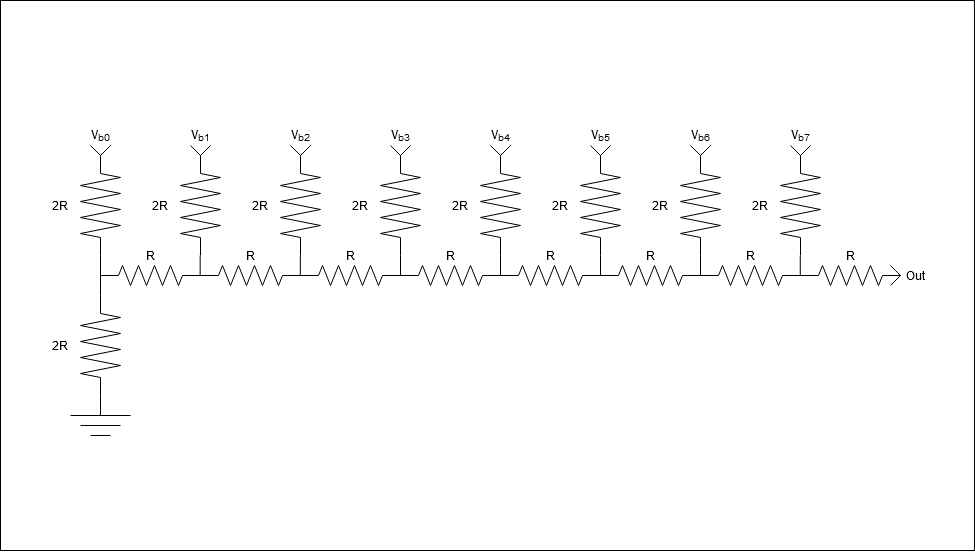

The diagram above was exported from draw.io. Its source (the exported page's mxGraphModel, read from the mxfile embedded in the PNG):
<mxGraphModel dx="3390" dy="877" grid="1" gridSize="10" guides="1" tooltips="1" connect="1" arrows="1" fold="1" page="1" pageScale="1" pageWidth="1100" pageHeight="850" math="0" shadow="0">
  <root>
    <mxCell id="0" />
    <mxCell id="1" parent="0" />
    <mxCell id="T6zVC4WKympNg98wbGJc-11" value="" style="pointerEvents=1;verticalLabelPosition=bottom;shadow=0;dashed=0;align=center;html=1;verticalAlign=top;shape=mxgraph.electrical.resistors.resistor_2;" parent="1" vertex="1">
      <mxGeometry x="-950" y="330" width="100" height="20" as="geometry" />
    </mxCell>
    <mxCell id="T6zVC4WKympNg98wbGJc-13" value="" style="pointerEvents=1;verticalLabelPosition=bottom;shadow=0;dashed=0;align=center;html=1;verticalAlign=top;shape=mxgraph.electrical.resistors.resistor_2;" parent="1" vertex="1">
      <mxGeometry x="-850" y="330" width="100" height="20" as="geometry" />
    </mxCell>
    <mxCell id="T6zVC4WKympNg98wbGJc-14" value="" style="pointerEvents=1;verticalLabelPosition=bottom;shadow=0;dashed=0;align=center;html=1;verticalAlign=top;shape=mxgraph.electrical.resistors.resistor_2;" parent="1" vertex="1">
      <mxGeometry x="-750" y="330" width="100" height="20" as="geometry" />
    </mxCell>
    <mxCell id="T6zVC4WKympNg98wbGJc-15" value="" style="pointerEvents=1;verticalLabelPosition=bottom;shadow=0;dashed=0;align=center;html=1;verticalAlign=top;shape=mxgraph.electrical.resistors.resistor_2;" parent="1" vertex="1">
      <mxGeometry x="-650" y="330" width="100" height="20" as="geometry" />
    </mxCell>
    <mxCell id="T6zVC4WKympNg98wbGJc-16" value="" style="pointerEvents=1;verticalLabelPosition=bottom;shadow=0;dashed=0;align=center;html=1;verticalAlign=top;shape=mxgraph.electrical.resistors.resistor_2;" parent="1" vertex="1">
      <mxGeometry x="-550" y="330" width="100" height="20" as="geometry" />
    </mxCell>
    <mxCell id="T6zVC4WKympNg98wbGJc-17" value="" style="pointerEvents=1;verticalLabelPosition=bottom;shadow=0;dashed=0;align=center;html=1;verticalAlign=top;shape=mxgraph.electrical.resistors.resistor_2;" parent="1" vertex="1">
      <mxGeometry x="-450" y="330" width="100" height="20" as="geometry" />
    </mxCell>
    <mxCell id="T6zVC4WKympNg98wbGJc-18" value="" style="pointerEvents=1;verticalLabelPosition=bottom;shadow=0;dashed=0;align=center;html=1;verticalAlign=top;shape=mxgraph.electrical.resistors.resistor_2;" parent="1" vertex="1">
      <mxGeometry x="-350" y="330" width="100" height="20" as="geometry" />
    </mxCell>
    <mxCell id="T6zVC4WKympNg98wbGJc-19" value="" style="pointerEvents=1;verticalLabelPosition=bottom;shadow=0;dashed=0;align=center;html=1;verticalAlign=top;shape=mxgraph.electrical.resistors.resistor_2;" parent="1" vertex="1">
      <mxGeometry x="-250" y="330" width="100" height="20" as="geometry" />
    </mxCell>
    <mxCell id="T6zVC4WKympNg98wbGJc-20" value="" style="pointerEvents=1;verticalLabelPosition=bottom;shadow=0;dashed=0;align=center;html=1;verticalAlign=top;shape=mxgraph.electrical.resistors.resistor_2;rotation=90;" parent="1" vertex="1">
      <mxGeometry x="-700" y="250" width="100" height="40" as="geometry" />
    </mxCell>
    <mxCell id="T6zVC4WKympNg98wbGJc-21" value="" style="pointerEvents=1;verticalLabelPosition=bottom;shadow=0;dashed=0;align=center;html=1;verticalAlign=top;shape=mxgraph.electrical.resistors.resistor_2;rotation=90;" parent="1" vertex="1">
      <mxGeometry x="-1000" y="250" width="100" height="40" as="geometry" />
    </mxCell>
    <mxCell id="T6zVC4WKympNg98wbGJc-22" value="" style="pointerEvents=1;verticalLabelPosition=bottom;shadow=0;dashed=0;align=center;html=1;verticalAlign=top;shape=mxgraph.electrical.resistors.resistor_2;rotation=90;" parent="1" vertex="1">
      <mxGeometry x="-900" y="250" width="100" height="40" as="geometry" />
    </mxCell>
    <mxCell id="T6zVC4WKympNg98wbGJc-23" value="" style="pointerEvents=1;verticalLabelPosition=bottom;shadow=0;dashed=0;align=center;html=1;verticalAlign=top;shape=mxgraph.electrical.resistors.resistor_2;rotation=90;" parent="1" vertex="1">
      <mxGeometry x="-800" y="250" width="100" height="40" as="geometry" />
    </mxCell>
    <mxCell id="T6zVC4WKympNg98wbGJc-24" value="" style="pointerEvents=1;verticalLabelPosition=bottom;shadow=0;dashed=0;align=center;html=1;verticalAlign=top;shape=mxgraph.electrical.resistors.resistor_2;rotation=90;" parent="1" vertex="1">
      <mxGeometry x="-600" y="250" width="100" height="40" as="geometry" />
    </mxCell>
    <mxCell id="T6zVC4WKympNg98wbGJc-25" value="" style="pointerEvents=1;verticalLabelPosition=bottom;shadow=0;dashed=0;align=center;html=1;verticalAlign=top;shape=mxgraph.electrical.resistors.resistor_2;rotation=90;" parent="1" vertex="1">
      <mxGeometry x="-500" y="250" width="100" height="40" as="geometry" />
    </mxCell>
    <mxCell id="T6zVC4WKympNg98wbGJc-26" value="" style="pointerEvents=1;verticalLabelPosition=bottom;shadow=0;dashed=0;align=center;html=1;verticalAlign=top;shape=mxgraph.electrical.resistors.resistor_2;rotation=90;" parent="1" vertex="1">
      <mxGeometry x="-400" y="250" width="100" height="40" as="geometry" />
    </mxCell>
    <mxCell id="T6zVC4WKympNg98wbGJc-27" value="" style="pointerEvents=1;verticalLabelPosition=bottom;shadow=0;dashed=0;align=center;html=1;verticalAlign=top;shape=mxgraph.electrical.resistors.resistor_2;rotation=90;" parent="1" vertex="1">
      <mxGeometry x="-300" y="250" width="100" height="40" as="geometry" />
    </mxCell>
    <mxCell id="T6zVC4WKympNg98wbGJc-28" value="" style="pointerEvents=1;verticalLabelPosition=bottom;shadow=0;dashed=0;align=center;html=1;verticalAlign=top;shape=mxgraph.electrical.resistors.resistor_2;rotation=90;" parent="1" vertex="1">
      <mxGeometry x="-1000" y="390" width="100" height="40" as="geometry" />
    </mxCell>
    <mxCell id="T6zVC4WKympNg98wbGJc-30" value="" style="endArrow=none;html=1;" parent="1" edge="1">
      <mxGeometry width="50" height="50" relative="1" as="geometry">
        <mxPoint x="-970" y="490" as="sourcePoint" />
        <mxPoint x="-930" y="490" as="targetPoint" />
      </mxGeometry>
    </mxCell>
    <mxCell id="T6zVC4WKympNg98wbGJc-31" value="" style="endArrow=none;html=1;" parent="1" edge="1">
      <mxGeometry width="50" height="50" relative="1" as="geometry">
        <mxPoint x="-960" y="500" as="sourcePoint" />
        <mxPoint x="-940" y="500" as="targetPoint" />
      </mxGeometry>
    </mxCell>
    <mxCell id="T6zVC4WKympNg98wbGJc-32" value="" style="endArrow=none;html=1;" parent="1" edge="1">
      <mxGeometry width="50" height="50" relative="1" as="geometry">
        <mxPoint x="-980" y="480" as="sourcePoint" />
        <mxPoint x="-920" y="480" as="targetPoint" />
      </mxGeometry>
    </mxCell>
    <mxCell id="T6zVC4WKympNg98wbGJc-33" value="" style="endArrow=none;html=1;entryX=1;entryY=0.5;entryDx=0;entryDy=0;entryPerimeter=0;" parent="1" target="T6zVC4WKympNg98wbGJc-28" edge="1">
      <mxGeometry width="50" height="50" relative="1" as="geometry">
        <mxPoint x="-950" y="480" as="sourcePoint" />
        <mxPoint x="-790" y="390" as="targetPoint" />
      </mxGeometry>
    </mxCell>
    <mxCell id="T6zVC4WKympNg98wbGJc-34" value="" style="endArrow=none;html=1;exitX=1;exitY=0.5;exitDx=0;exitDy=0;exitPerimeter=0;entryX=0;entryY=0.5;entryDx=0;entryDy=0;entryPerimeter=0;" parent="1" source="T6zVC4WKympNg98wbGJc-21" target="T6zVC4WKympNg98wbGJc-28" edge="1">
      <mxGeometry width="50" height="50" relative="1" as="geometry">
        <mxPoint x="-810" y="360" as="sourcePoint" />
        <mxPoint x="-760" y="310" as="targetPoint" />
      </mxGeometry>
    </mxCell>
    <mxCell id="T6zVC4WKympNg98wbGJc-36" value="" style="endArrow=none;html=1;entryX=1;entryY=0.5;entryDx=0;entryDy=0;entryPerimeter=0;exitX=0;exitY=0.5;exitDx=0;exitDy=0;exitPerimeter=0;" parent="1" source="T6zVC4WKympNg98wbGJc-16" target="T6zVC4WKympNg98wbGJc-24" edge="1">
      <mxGeometry width="50" height="50" relative="1" as="geometry">
        <mxPoint x="-570" y="280" as="sourcePoint" />
        <mxPoint x="-520" y="230" as="targetPoint" />
      </mxGeometry>
    </mxCell>
    <mxCell id="T6zVC4WKympNg98wbGJc-40" value="" style="endArrow=none;html=1;entryX=1;entryY=0.5;entryDx=0;entryDy=0;entryPerimeter=0;exitX=0;exitY=0.5;exitDx=0;exitDy=0;exitPerimeter=0;" parent="1" edge="1">
      <mxGeometry width="50" height="50" relative="1" as="geometry">
        <mxPoint x="-450" y="340" as="sourcePoint" />
        <mxPoint x="-450" y="320" as="targetPoint" />
      </mxGeometry>
    </mxCell>
    <mxCell id="T6zVC4WKympNg98wbGJc-41" value="" style="endArrow=none;html=1;entryX=1;entryY=0.5;entryDx=0;entryDy=0;entryPerimeter=0;exitX=0;exitY=0.5;exitDx=0;exitDy=0;exitPerimeter=0;" parent="1" edge="1">
      <mxGeometry width="50" height="50" relative="1" as="geometry">
        <mxPoint x="-650" y="340" as="sourcePoint" />
        <mxPoint x="-650" y="320" as="targetPoint" />
      </mxGeometry>
    </mxCell>
    <mxCell id="T6zVC4WKympNg98wbGJc-42" value="" style="endArrow=none;html=1;entryX=1;entryY=0.5;entryDx=0;entryDy=0;entryPerimeter=0;exitX=0;exitY=0.5;exitDx=0;exitDy=0;exitPerimeter=0;" parent="1" edge="1">
      <mxGeometry width="50" height="50" relative="1" as="geometry">
        <mxPoint x="-750.17" y="340" as="sourcePoint" />
        <mxPoint x="-750.17" y="320" as="targetPoint" />
      </mxGeometry>
    </mxCell>
    <mxCell id="T6zVC4WKympNg98wbGJc-43" value="" style="endArrow=none;html=1;entryX=1;entryY=0.5;entryDx=0;entryDy=0;entryPerimeter=0;exitX=0;exitY=0.5;exitDx=0;exitDy=0;exitPerimeter=0;" parent="1" edge="1">
      <mxGeometry width="50" height="50" relative="1" as="geometry">
        <mxPoint x="-850.3299999999999" y="340" as="sourcePoint" />
        <mxPoint x="-850.3299999999999" y="320" as="targetPoint" />
      </mxGeometry>
    </mxCell>
    <mxCell id="T6zVC4WKympNg98wbGJc-44" value="" style="endArrow=none;html=1;entryX=1;entryY=0.5;entryDx=0;entryDy=0;entryPerimeter=0;exitX=0;exitY=0.5;exitDx=0;exitDy=0;exitPerimeter=0;" parent="1" edge="1">
      <mxGeometry width="50" height="50" relative="1" as="geometry">
        <mxPoint x="-350" y="340" as="sourcePoint" />
        <mxPoint x="-350" y="320" as="targetPoint" />
      </mxGeometry>
    </mxCell>
    <mxCell id="T6zVC4WKympNg98wbGJc-45" value="" style="endArrow=none;html=1;entryX=1;entryY=0.5;entryDx=0;entryDy=0;entryPerimeter=0;exitX=0;exitY=0.5;exitDx=0;exitDy=0;exitPerimeter=0;" parent="1" edge="1">
      <mxGeometry width="50" height="50" relative="1" as="geometry">
        <mxPoint x="-250.23000000000013" y="340" as="sourcePoint" />
        <mxPoint x="-250.23000000000013" y="320" as="targetPoint" />
      </mxGeometry>
    </mxCell>
    <mxCell id="T6zVC4WKympNg98wbGJc-46" value="R" style="text;html=1;strokeColor=none;fillColor=none;align=center;verticalAlign=middle;whiteSpace=wrap;rounded=0;" parent="1" vertex="1">
      <mxGeometry x="-910" y="310" width="20" height="20" as="geometry" />
    </mxCell>
    <mxCell id="T6zVC4WKympNg98wbGJc-47" value="R" style="text;html=1;strokeColor=none;fillColor=none;align=center;verticalAlign=middle;whiteSpace=wrap;rounded=0;" parent="1" vertex="1">
      <mxGeometry x="-810" y="310" width="20" height="20" as="geometry" />
    </mxCell>
    <mxCell id="T6zVC4WKympNg98wbGJc-48" value="R" style="text;html=1;strokeColor=none;fillColor=none;align=center;verticalAlign=middle;whiteSpace=wrap;rounded=0;" parent="1" vertex="1">
      <mxGeometry x="-710" y="310" width="20" height="20" as="geometry" />
    </mxCell>
    <mxCell id="T6zVC4WKympNg98wbGJc-49" value="R" style="text;html=1;strokeColor=none;fillColor=none;align=center;verticalAlign=middle;whiteSpace=wrap;rounded=0;" parent="1" vertex="1">
      <mxGeometry x="-610" y="310" width="20" height="20" as="geometry" />
    </mxCell>
    <mxCell id="T6zVC4WKympNg98wbGJc-50" value="R" style="text;html=1;strokeColor=none;fillColor=none;align=center;verticalAlign=middle;whiteSpace=wrap;rounded=0;" parent="1" vertex="1">
      <mxGeometry x="-510" y="310" width="20" height="20" as="geometry" />
    </mxCell>
    <mxCell id="T6zVC4WKympNg98wbGJc-51" value="R" style="text;html=1;strokeColor=none;fillColor=none;align=center;verticalAlign=middle;whiteSpace=wrap;rounded=0;" parent="1" vertex="1">
      <mxGeometry x="-410" y="310" width="20" height="20" as="geometry" />
    </mxCell>
    <mxCell id="T6zVC4WKympNg98wbGJc-52" value="R" style="text;html=1;strokeColor=none;fillColor=none;align=center;verticalAlign=middle;whiteSpace=wrap;rounded=0;" parent="1" vertex="1">
      <mxGeometry x="-310" y="310" width="20" height="20" as="geometry" />
    </mxCell>
    <mxCell id="T6zVC4WKympNg98wbGJc-53" value="R" style="text;html=1;strokeColor=none;fillColor=none;align=center;verticalAlign=middle;whiteSpace=wrap;rounded=0;" parent="1" vertex="1">
      <mxGeometry x="-210" y="310" width="20" height="20" as="geometry" />
    </mxCell>
    <mxCell id="T6zVC4WKympNg98wbGJc-54" value="2R" style="text;html=1;strokeColor=none;fillColor=none;align=center;verticalAlign=middle;whiteSpace=wrap;rounded=0;" parent="1" vertex="1">
      <mxGeometry x="-1000" y="400" width="20" height="20" as="geometry" />
    </mxCell>
    <mxCell id="T6zVC4WKympNg98wbGJc-55" value="2R" style="text;html=1;strokeColor=none;fillColor=none;align=center;verticalAlign=middle;whiteSpace=wrap;rounded=0;" parent="1" vertex="1">
      <mxGeometry x="-1000" y="260" width="20" height="20" as="geometry" />
    </mxCell>
    <mxCell id="T6zVC4WKympNg98wbGJc-56" value="2R" style="text;html=1;strokeColor=none;fillColor=none;align=center;verticalAlign=middle;whiteSpace=wrap;rounded=0;" parent="1" vertex="1">
      <mxGeometry x="-900" y="260" width="20" height="20" as="geometry" />
    </mxCell>
    <mxCell id="T6zVC4WKympNg98wbGJc-57" value="2R" style="text;html=1;strokeColor=none;fillColor=none;align=center;verticalAlign=middle;whiteSpace=wrap;rounded=0;" parent="1" vertex="1">
      <mxGeometry x="-800" y="260" width="20" height="20" as="geometry" />
    </mxCell>
    <mxCell id="T6zVC4WKympNg98wbGJc-58" value="2R" style="text;html=1;strokeColor=none;fillColor=none;align=center;verticalAlign=middle;whiteSpace=wrap;rounded=0;" parent="1" vertex="1">
      <mxGeometry x="-700" y="260" width="20" height="20" as="geometry" />
    </mxCell>
    <mxCell id="T6zVC4WKympNg98wbGJc-59" value="2R" style="text;html=1;strokeColor=none;fillColor=none;align=center;verticalAlign=middle;whiteSpace=wrap;rounded=0;" parent="1" vertex="1">
      <mxGeometry x="-600" y="260" width="20" height="20" as="geometry" />
    </mxCell>
    <mxCell id="T6zVC4WKympNg98wbGJc-60" value="2R" style="text;html=1;strokeColor=none;fillColor=none;align=center;verticalAlign=middle;whiteSpace=wrap;rounded=0;" parent="1" vertex="1">
      <mxGeometry x="-500" y="260" width="20" height="20" as="geometry" />
    </mxCell>
    <mxCell id="T6zVC4WKympNg98wbGJc-61" value="2R" style="text;html=1;strokeColor=none;fillColor=none;align=center;verticalAlign=middle;whiteSpace=wrap;rounded=0;" parent="1" vertex="1">
      <mxGeometry x="-400" y="260" width="20" height="20" as="geometry" />
    </mxCell>
    <mxCell id="T6zVC4WKympNg98wbGJc-62" value="2R" style="text;html=1;strokeColor=none;fillColor=none;align=center;verticalAlign=middle;whiteSpace=wrap;rounded=0;" parent="1" vertex="1">
      <mxGeometry x="-300" y="260" width="20" height="20" as="geometry" />
    </mxCell>
    <mxCell id="T6zVC4WKympNg98wbGJc-63" value="" style="endArrow=none;html=1;" parent="1" edge="1">
      <mxGeometry width="50" height="50" relative="1" as="geometry">
        <mxPoint x="-160" y="330" as="sourcePoint" />
        <mxPoint x="-150" y="340" as="targetPoint" />
        <Array as="points">
          <mxPoint x="-150" y="340" />
        </Array>
      </mxGeometry>
    </mxCell>
    <mxCell id="T6zVC4WKympNg98wbGJc-64" value="" style="endArrow=none;html=1;" parent="1" edge="1">
      <mxGeometry width="50" height="50" relative="1" as="geometry">
        <mxPoint x="-160" y="350" as="sourcePoint" />
        <mxPoint x="-150" y="340" as="targetPoint" />
      </mxGeometry>
    </mxCell>
    <mxCell id="T6zVC4WKympNg98wbGJc-66" value="" style="endArrow=none;html=1;" parent="1" edge="1">
      <mxGeometry width="50" height="50" relative="1" as="geometry">
        <mxPoint x="-860" y="210" as="sourcePoint" />
        <mxPoint x="-850" y="220" as="targetPoint" />
      </mxGeometry>
    </mxCell>
    <mxCell id="T6zVC4WKympNg98wbGJc-67" value="" style="endArrow=none;html=1;" parent="1" edge="1">
      <mxGeometry width="50" height="50" relative="1" as="geometry">
        <mxPoint x="-840" y="210" as="sourcePoint" />
        <mxPoint x="-850" y="220" as="targetPoint" />
      </mxGeometry>
    </mxCell>
    <mxCell id="T6zVC4WKympNg98wbGJc-68" value="" style="endArrow=none;html=1;" parent="1" edge="1">
      <mxGeometry width="50" height="50" relative="1" as="geometry">
        <mxPoint x="-960" y="210" as="sourcePoint" />
        <mxPoint x="-950" y="220" as="targetPoint" />
      </mxGeometry>
    </mxCell>
    <mxCell id="T6zVC4WKympNg98wbGJc-69" value="" style="endArrow=none;html=1;" parent="1" edge="1">
      <mxGeometry width="50" height="50" relative="1" as="geometry">
        <mxPoint x="-940" y="210" as="sourcePoint" />
        <mxPoint x="-950" y="220" as="targetPoint" />
      </mxGeometry>
    </mxCell>
    <mxCell id="T6zVC4WKympNg98wbGJc-70" value="" style="endArrow=none;html=1;" parent="1" edge="1">
      <mxGeometry width="50" height="50" relative="1" as="geometry">
        <mxPoint x="-660" y="210" as="sourcePoint" />
        <mxPoint x="-650" y="220" as="targetPoint" />
      </mxGeometry>
    </mxCell>
    <mxCell id="T6zVC4WKympNg98wbGJc-71" value="" style="endArrow=none;html=1;" parent="1" edge="1">
      <mxGeometry width="50" height="50" relative="1" as="geometry">
        <mxPoint x="-640" y="210" as="sourcePoint" />
        <mxPoint x="-650" y="220" as="targetPoint" />
      </mxGeometry>
    </mxCell>
    <mxCell id="T6zVC4WKympNg98wbGJc-72" value="" style="endArrow=none;html=1;" parent="1" edge="1">
      <mxGeometry width="50" height="50" relative="1" as="geometry">
        <mxPoint x="-760" y="210" as="sourcePoint" />
        <mxPoint x="-750" y="220" as="targetPoint" />
      </mxGeometry>
    </mxCell>
    <mxCell id="T6zVC4WKympNg98wbGJc-73" value="" style="endArrow=none;html=1;" parent="1" edge="1">
      <mxGeometry width="50" height="50" relative="1" as="geometry">
        <mxPoint x="-740" y="210" as="sourcePoint" />
        <mxPoint x="-750" y="220" as="targetPoint" />
      </mxGeometry>
    </mxCell>
    <mxCell id="T6zVC4WKympNg98wbGJc-74" value="" style="endArrow=none;html=1;" parent="1" edge="1">
      <mxGeometry width="50" height="50" relative="1" as="geometry">
        <mxPoint x="-460" y="210" as="sourcePoint" />
        <mxPoint x="-450" y="220" as="targetPoint" />
      </mxGeometry>
    </mxCell>
    <mxCell id="T6zVC4WKympNg98wbGJc-75" value="" style="endArrow=none;html=1;" parent="1" edge="1">
      <mxGeometry width="50" height="50" relative="1" as="geometry">
        <mxPoint x="-440" y="210" as="sourcePoint" />
        <mxPoint x="-450" y="220" as="targetPoint" />
        <Array as="points" />
      </mxGeometry>
    </mxCell>
    <mxCell id="T6zVC4WKympNg98wbGJc-76" value="" style="endArrow=none;html=1;" parent="1" edge="1">
      <mxGeometry width="50" height="50" relative="1" as="geometry">
        <mxPoint x="-560" y="210" as="sourcePoint" />
        <mxPoint x="-550" y="220" as="targetPoint" />
      </mxGeometry>
    </mxCell>
    <mxCell id="T6zVC4WKympNg98wbGJc-77" value="" style="endArrow=none;html=1;" parent="1" edge="1">
      <mxGeometry width="50" height="50" relative="1" as="geometry">
        <mxPoint x="-540" y="210" as="sourcePoint" />
        <mxPoint x="-550" y="220" as="targetPoint" />
      </mxGeometry>
    </mxCell>
    <mxCell id="T6zVC4WKympNg98wbGJc-78" value="" style="endArrow=none;html=1;" parent="1" edge="1">
      <mxGeometry width="50" height="50" relative="1" as="geometry">
        <mxPoint x="-260" y="210" as="sourcePoint" />
        <mxPoint x="-250" y="220" as="targetPoint" />
      </mxGeometry>
    </mxCell>
    <mxCell id="T6zVC4WKympNg98wbGJc-79" value="" style="endArrow=none;html=1;" parent="1" edge="1">
      <mxGeometry width="50" height="50" relative="1" as="geometry">
        <mxPoint x="-240" y="210" as="sourcePoint" />
        <mxPoint x="-250" y="220" as="targetPoint" />
        <Array as="points" />
      </mxGeometry>
    </mxCell>
    <mxCell id="T6zVC4WKympNg98wbGJc-80" value="" style="endArrow=none;html=1;" parent="1" edge="1">
      <mxGeometry width="50" height="50" relative="1" as="geometry">
        <mxPoint x="-360" y="210" as="sourcePoint" />
        <mxPoint x="-350" y="220" as="targetPoint" />
      </mxGeometry>
    </mxCell>
    <mxCell id="T6zVC4WKympNg98wbGJc-81" value="" style="endArrow=none;html=1;" parent="1" edge="1">
      <mxGeometry width="50" height="50" relative="1" as="geometry">
        <mxPoint x="-340" y="210" as="sourcePoint" />
        <mxPoint x="-350" y="220" as="targetPoint" />
      </mxGeometry>
    </mxCell>
    <mxCell id="T6zVC4WKympNg98wbGJc-82" value="&lt;div&gt;Out&lt;/div&gt;" style="text;html=1;strokeColor=none;fillColor=none;align=center;verticalAlign=middle;whiteSpace=wrap;rounded=0;" parent="1" vertex="1">
      <mxGeometry x="-150" y="330" width="30" height="20" as="geometry" />
    </mxCell>
    <mxCell id="T6zVC4WKympNg98wbGJc-83" value="V&lt;sub&gt;b0&lt;/sub&gt;" style="text;html=1;strokeColor=none;fillColor=none;align=center;verticalAlign=middle;whiteSpace=wrap;rounded=0;" parent="1" vertex="1">
      <mxGeometry x="-970" y="190" width="40" height="20" as="geometry" />
    </mxCell>
    <mxCell id="T6zVC4WKympNg98wbGJc-84" value="V&lt;sub&gt;b1&lt;/sub&gt;" style="text;html=1;strokeColor=none;fillColor=none;align=center;verticalAlign=middle;whiteSpace=wrap;rounded=0;" parent="1" vertex="1">
      <mxGeometry x="-870" y="190" width="40" height="20" as="geometry" />
    </mxCell>
    <mxCell id="T6zVC4WKympNg98wbGJc-85" value="V&lt;sub&gt;b2&lt;/sub&gt;" style="text;html=1;strokeColor=none;fillColor=none;align=center;verticalAlign=middle;whiteSpace=wrap;rounded=0;" parent="1" vertex="1">
      <mxGeometry x="-770" y="190" width="40" height="20" as="geometry" />
    </mxCell>
    <mxCell id="T6zVC4WKympNg98wbGJc-86" value="V&lt;sub&gt;b3&lt;/sub&gt;" style="text;html=1;strokeColor=none;fillColor=none;align=center;verticalAlign=middle;whiteSpace=wrap;rounded=0;" parent="1" vertex="1">
      <mxGeometry x="-670" y="190" width="40" height="20" as="geometry" />
    </mxCell>
    <mxCell id="T6zVC4WKympNg98wbGJc-87" value="V&lt;sub&gt;b4&lt;/sub&gt;" style="text;html=1;strokeColor=none;fillColor=none;align=center;verticalAlign=middle;whiteSpace=wrap;rounded=0;" parent="1" vertex="1">
      <mxGeometry x="-570" y="190" width="40" height="20" as="geometry" />
    </mxCell>
    <mxCell id="T6zVC4WKympNg98wbGJc-88" value="V&lt;sub&gt;b5&lt;/sub&gt;" style="text;html=1;strokeColor=none;fillColor=none;align=center;verticalAlign=middle;whiteSpace=wrap;rounded=0;" parent="1" vertex="1">
      <mxGeometry x="-470" y="190" width="40" height="20" as="geometry" />
    </mxCell>
    <mxCell id="T6zVC4WKympNg98wbGJc-89" value="V&lt;sub&gt;b6&lt;/sub&gt;" style="text;html=1;strokeColor=none;fillColor=none;align=center;verticalAlign=middle;whiteSpace=wrap;rounded=0;" parent="1" vertex="1">
      <mxGeometry x="-370" y="190" width="40" height="20" as="geometry" />
    </mxCell>
    <mxCell id="T6zVC4WKympNg98wbGJc-90" value="V&lt;sub&gt;b7&lt;/sub&gt;" style="text;html=1;strokeColor=none;fillColor=none;align=center;verticalAlign=middle;whiteSpace=wrap;rounded=0;" parent="1" vertex="1">
      <mxGeometry x="-270" y="190" width="40" height="20" as="geometry" />
    </mxCell>
    <mxCell id="66oLqnZaO1auEI7Z_dx2-4" value="" style="rounded=0;whiteSpace=wrap;html=1;fillColor=none;" vertex="1" parent="1">
      <mxGeometry x="-1050" y="65" width="973.96" height="550" as="geometry" />
    </mxCell>
  </root>
</mxGraphModel>